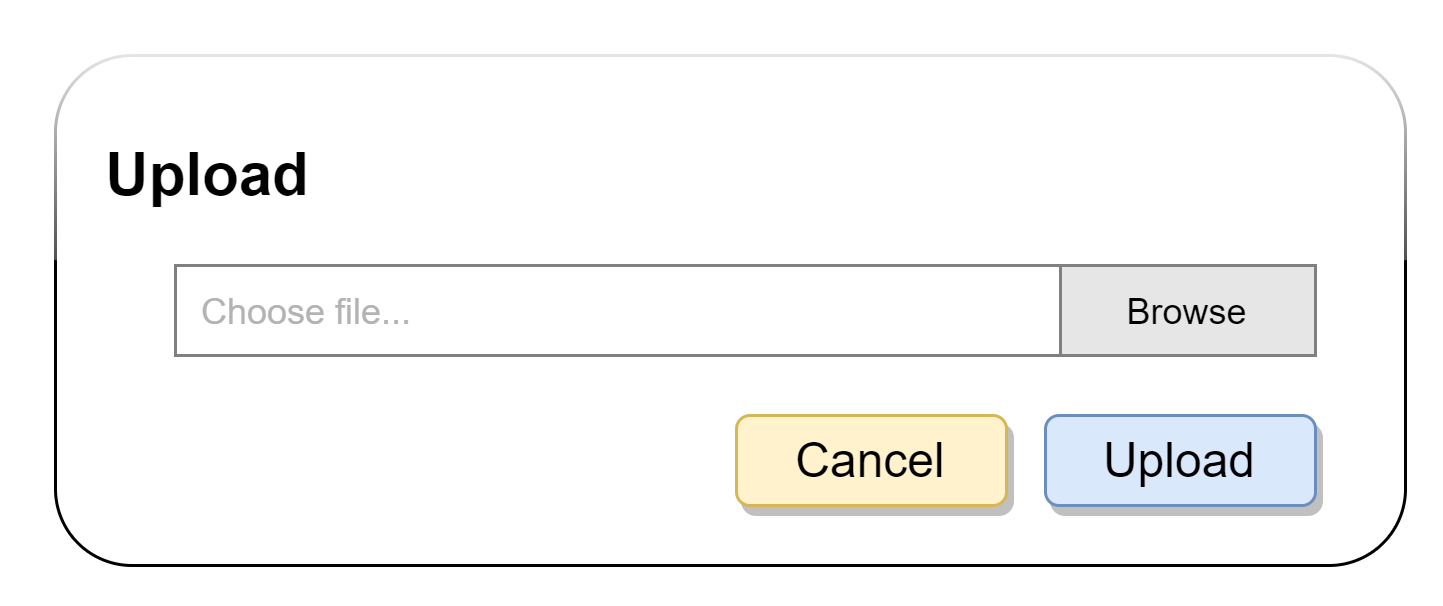

The diagram above was exported from draw.io. Its source (the exported page's mxGraphModel, read from the mxfile embedded in the PNG):
<mxGraphModel dx="1673" dy="829" grid="1" gridSize="10" guides="1" tooltips="1" connect="1" arrows="1" fold="1" page="1" pageScale="1" pageWidth="827" pageHeight="1169" math="0" shadow="0">
  <root>
    <mxCell id="5agdaP2-P2-04E__GZCl-0" />
    <mxCell id="5agdaP2-P2-04E__GZCl-1" parent="5agdaP2-P2-04E__GZCl-0" />
    <mxCell id="5agdaP2-P2-04E__GZCl-2" value="" style="rounded=1;whiteSpace=wrap;html=1;glass=1;sketch=0;shadow=0;" parent="5agdaP2-P2-04E__GZCl-1" vertex="1">
      <mxGeometry x="189" y="80" width="450" height="170" as="geometry" />
    </mxCell>
    <mxCell id="5agdaP2-P2-04E__GZCl-3" value="&lt;b&gt;&lt;font style=&quot;font-size: 20px&quot;&gt;Upload&lt;/font&gt;&lt;/b&gt;" style="text;html=1;strokeColor=none;fillColor=none;align=center;verticalAlign=middle;whiteSpace=wrap;rounded=0;" parent="5agdaP2-P2-04E__GZCl-1" vertex="1">
      <mxGeometry x="220" y="109" width="40" height="20" as="geometry" />
    </mxCell>
    <mxCell id="5agdaP2-P2-04E__GZCl-4" value="" style="rounded=0;whiteSpace=wrap;html=1;shadow=0;glass=0;sketch=0;strokeColor=#808080;" parent="5agdaP2-P2-04E__GZCl-1" vertex="1">
      <mxGeometry x="229" y="150" width="295" height="30" as="geometry" />
    </mxCell>
    <mxCell id="5agdaP2-P2-04E__GZCl-5" value="Browse" style="rounded=0;whiteSpace=wrap;html=1;shadow=0;glass=0;sketch=0;fillColor=#E6E6E6;strokeColor=#808080;" parent="5agdaP2-P2-04E__GZCl-1" vertex="1">
      <mxGeometry x="524" y="150" width="85" height="30" as="geometry" />
    </mxCell>
    <mxCell id="5agdaP2-P2-04E__GZCl-6" value="&lt;font style=&quot;font-size: 16px&quot;&gt;Upload&lt;/font&gt;" style="rounded=1;whiteSpace=wrap;html=1;fillColor=#dae8fc;strokeColor=#6c8ebf;shadow=1;" parent="5agdaP2-P2-04E__GZCl-1" vertex="1">
      <mxGeometry x="519" y="200" width="90" height="30" as="geometry" />
    </mxCell>
    <mxCell id="5agdaP2-P2-04E__GZCl-7" value="&lt;font style=&quot;font-size: 16px&quot;&gt;Cancel&lt;/font&gt;" style="rounded=1;whiteSpace=wrap;html=1;fillColor=#fff2cc;strokeColor=#d6b656;shadow=1;" parent="5agdaP2-P2-04E__GZCl-1" vertex="1">
      <mxGeometry x="416" y="200" width="90" height="30" as="geometry" />
    </mxCell>
    <mxCell id="5agdaP2-P2-04E__GZCl-8" value="&lt;font color=&quot;#b3b3b3&quot;&gt;Choose file...&lt;/font&gt;" style="text;html=1;strokeColor=none;fillColor=none;align=center;verticalAlign=middle;whiteSpace=wrap;rounded=0;" parent="5agdaP2-P2-04E__GZCl-1" vertex="1">
      <mxGeometry x="233" y="155" width="80" height="20" as="geometry" />
    </mxCell>
  </root>
</mxGraphModel>